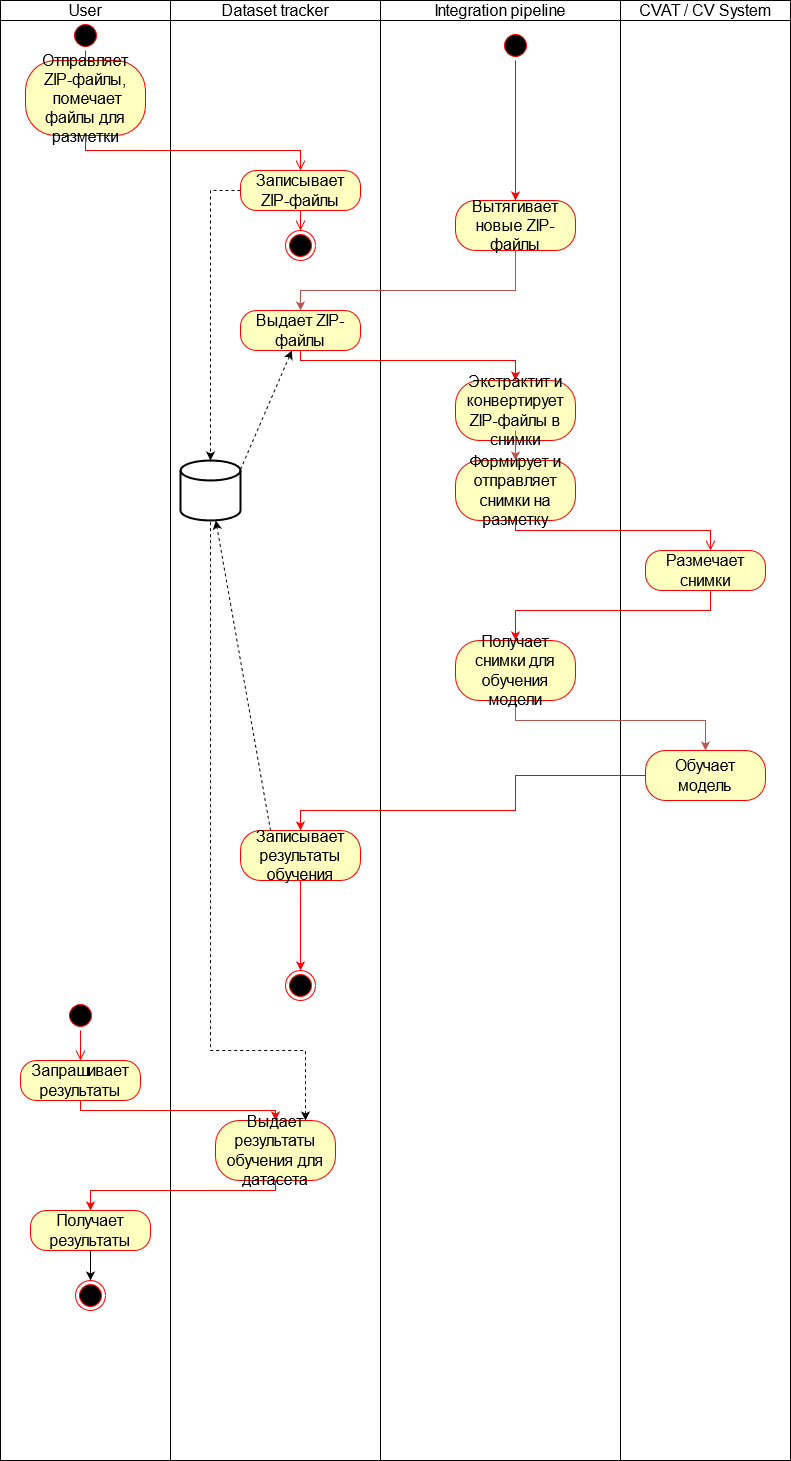

The diagram above was exported from draw.io. Its source (the exported page's mxGraphModel, read from the mxfile embedded in the PNG):
<mxGraphModel dx="2261" dy="756" grid="1" gridSize="10" guides="1" tooltips="1" connect="1" arrows="1" fold="1" page="1" pageScale="1" pageWidth="827" pageHeight="1169" math="0" shadow="0">
  <root>
    <mxCell id="0" />
    <mxCell id="1" parent="0" />
    <mxCell id="O_yv1nhUnjgpjXAvgvj1-1" value="" style="rounded=0;whiteSpace=wrap;html=1;" parent="1" vertex="1">
      <mxGeometry x="-630" y="40" width="210" height="1440" as="geometry" />
    </mxCell>
    <mxCell id="O_yv1nhUnjgpjXAvgvj1-2" value="" style="rounded=0;whiteSpace=wrap;html=1;" parent="1" vertex="1">
      <mxGeometry x="-420" y="40" width="240" height="1440" as="geometry" />
    </mxCell>
    <mxCell id="O_yv1nhUnjgpjXAvgvj1-3" value="" style="rounded=0;whiteSpace=wrap;html=1;" parent="1" vertex="1">
      <mxGeometry x="-180" y="20" width="170" height="1460" as="geometry" />
    </mxCell>
    <mxCell id="O_yv1nhUnjgpjXAvgvj1-4" value="Dataset tracker" style="rounded=0;whiteSpace=wrap;html=1;" parent="1" vertex="1">
      <mxGeometry x="-630" y="20" width="210" height="20" as="geometry" />
    </mxCell>
    <mxCell id="O_yv1nhUnjgpjXAvgvj1-5" value="Integration pipeline" style="rounded=0;whiteSpace=wrap;html=1;" parent="1" vertex="1">
      <mxGeometry x="-420" y="20" width="240" height="20" as="geometry" />
    </mxCell>
    <mxCell id="O_yv1nhUnjgpjXAvgvj1-6" value="&lt;div&gt;CVAT / CV System&lt;/div&gt;" style="rounded=0;whiteSpace=wrap;html=1;" parent="1" vertex="1">
      <mxGeometry x="-180" y="20" width="170" height="20" as="geometry" />
    </mxCell>
    <mxCell id="O_yv1nhUnjgpjXAvgvj1-7" value="" style="rounded=0;whiteSpace=wrap;html=1;" parent="1" vertex="1">
      <mxGeometry x="-800" y="20" width="170" height="1460" as="geometry" />
    </mxCell>
    <mxCell id="O_yv1nhUnjgpjXAvgvj1-8" value="User" style="rounded=0;whiteSpace=wrap;html=1;" parent="1" vertex="1">
      <mxGeometry x="-800" y="20" width="170" height="20" as="geometry" />
    </mxCell>
    <mxCell id="O_yv1nhUnjgpjXAvgvj1-9" value="" style="ellipse;html=1;shape=startState;fillColor=#000000;strokeColor=#ff0000;" parent="1" vertex="1">
      <mxGeometry x="-730" y="40" width="30" height="30" as="geometry" />
    </mxCell>
    <mxCell id="O_yv1nhUnjgpjXAvgvj1-10" value="" style="edgeStyle=orthogonalEdgeStyle;html=1;verticalAlign=bottom;endArrow=open;endSize=8;strokeColor=#ff0000;rounded=0;" parent="1" source="O_yv1nhUnjgpjXAvgvj1-9" edge="1">
      <mxGeometry relative="1" as="geometry">
        <mxPoint x="-715" y="110" as="targetPoint" />
      </mxGeometry>
    </mxCell>
    <mxCell id="O_yv1nhUnjgpjXAvgvj1-11" value="Отправляет ZIP-файлы,&lt;br&gt;&amp;nbsp;помечает файлы для разметки" style="rounded=1;whiteSpace=wrap;html=1;arcSize=40;fontColor=#000000;fillColor=#ffffc0;strokeColor=#ff0000;" parent="1" vertex="1">
      <mxGeometry x="-775" y="80" width="120" height="75" as="geometry" />
    </mxCell>
    <mxCell id="O_yv1nhUnjgpjXAvgvj1-12" value="" style="edgeStyle=orthogonalEdgeStyle;html=1;verticalAlign=bottom;endArrow=open;endSize=8;strokeColor=#ff0000;rounded=0;" parent="1" source="O_yv1nhUnjgpjXAvgvj1-11" target="O_yv1nhUnjgpjXAvgvj1-14" edge="1">
      <mxGeometry relative="1" as="geometry">
        <mxPoint x="-715" y="215" as="targetPoint" />
        <Array as="points">
          <mxPoint x="-715" y="170" />
          <mxPoint x="-500" y="170" />
        </Array>
      </mxGeometry>
    </mxCell>
    <mxCell id="O_yv1nhUnjgpjXAvgvj1-13" style="rounded=0;orthogonalLoop=1;jettySize=auto;html=1;dashed=1;" parent="1" source="O_yv1nhUnjgpjXAvgvj1-14" target="O_yv1nhUnjgpjXAvgvj1-15" edge="1">
      <mxGeometry relative="1" as="geometry">
        <Array as="points">
          <mxPoint x="-590" y="210" />
          <mxPoint x="-590" y="340" />
        </Array>
      </mxGeometry>
    </mxCell>
    <mxCell id="47sOJLZgyDN6BHgxMJ0B-1" style="edgeStyle=orthogonalEdgeStyle;rounded=0;orthogonalLoop=1;jettySize=auto;html=1;exitX=0;exitY=0.5;exitDx=0;exitDy=0;" parent="1" source="O_yv1nhUnjgpjXAvgvj1-14" edge="1">
      <mxGeometry relative="1" as="geometry">
        <mxPoint x="-560" y="210" as="targetPoint" />
      </mxGeometry>
    </mxCell>
    <mxCell id="O_yv1nhUnjgpjXAvgvj1-14" value="Записывает ZIP-файлы" style="rounded=1;whiteSpace=wrap;html=1;arcSize=40;fontColor=#000000;fillColor=#ffffc0;strokeColor=#ff0000;" parent="1" vertex="1">
      <mxGeometry x="-560" y="190" width="120" height="40" as="geometry" />
    </mxCell>
    <mxCell id="O_yv1nhUnjgpjXAvgvj1-15" value="" style="strokeWidth=2;html=1;shape=mxgraph.flowchart.database;whiteSpace=wrap;" parent="1" vertex="1">
      <mxGeometry x="-620" y="480" width="60" height="60" as="geometry" />
    </mxCell>
    <mxCell id="O_yv1nhUnjgpjXAvgvj1-51" value="" style="edgeStyle=orthogonalEdgeStyle;rounded=0;orthogonalLoop=1;jettySize=auto;html=1;fillColor=#f8cecc;strokeColor=#b85450;entryX=0.5;entryY=0;entryDx=0;entryDy=0;" parent="1" source="O_yv1nhUnjgpjXAvgvj1-16" target="O_yv1nhUnjgpjXAvgvj1-21" edge="1">
      <mxGeometry relative="1" as="geometry">
        <mxPoint x="-285" y="250" as="targetPoint" />
        <Array as="points">
          <mxPoint x="-285" y="310" />
          <mxPoint x="-500" y="310" />
        </Array>
      </mxGeometry>
    </mxCell>
    <mxCell id="O_yv1nhUnjgpjXAvgvj1-16" value="Вытягивает новые ZIP-файлы" style="rounded=1;whiteSpace=wrap;html=1;arcSize=40;fontColor=#000000;fillColor=#ffffc0;strokeColor=#ff0000;" parent="1" vertex="1">
      <mxGeometry x="-345" y="220" width="120" height="50" as="geometry" />
    </mxCell>
    <mxCell id="O_yv1nhUnjgpjXAvgvj1-17" value="" style="ellipse;html=1;shape=startState;fillColor=#000000;strokeColor=#ff0000;" parent="1" vertex="1">
      <mxGeometry x="-300" y="50" width="30" height="30" as="geometry" />
    </mxCell>
    <mxCell id="O_yv1nhUnjgpjXAvgvj1-18" value="" style="edgeStyle=orthogonalEdgeStyle;html=1;verticalAlign=bottom;endArrow=classic;endSize=6;strokeColor=#ff0000;rounded=0;endFill=1;" parent="1" source="O_yv1nhUnjgpjXAvgvj1-17" target="O_yv1nhUnjgpjXAvgvj1-16" edge="1">
      <mxGeometry relative="1" as="geometry">
        <mxPoint x="-285" y="160" as="targetPoint" />
      </mxGeometry>
    </mxCell>
    <mxCell id="O_yv1nhUnjgpjXAvgvj1-19" style="rounded=0;orthogonalLoop=1;jettySize=auto;html=1;dashed=1;exitX=1;exitY=0.15;exitDx=0;exitDy=0;exitPerimeter=0;" parent="1" source="O_yv1nhUnjgpjXAvgvj1-15" target="O_yv1nhUnjgpjXAvgvj1-21" edge="1">
      <mxGeometry relative="1" as="geometry">
        <mxPoint x="-511" y="165" as="sourcePoint" />
        <mxPoint x="-500" y="320" as="targetPoint" />
      </mxGeometry>
    </mxCell>
    <mxCell id="O_yv1nhUnjgpjXAvgvj1-20" value="" style="ellipse;whiteSpace=wrap;html=1;align=center;aspect=fixed;fillColor=none;strokeColor=none;resizable=0;perimeter=centerPerimeter;rotatable=0;allowArrows=0;points=[];outlineConnect=1;" parent="1" vertex="1">
      <mxGeometry x="-300" y="410" width="10" height="10" as="geometry" />
    </mxCell>
    <mxCell id="O_yv1nhUnjgpjXAvgvj1-21" value="Выдает ZIP-файлы" style="rounded=1;whiteSpace=wrap;html=1;arcSize=40;fontColor=#000000;fillColor=#ffffc0;strokeColor=#ff0000;" parent="1" vertex="1">
      <mxGeometry x="-560" y="330" width="120" height="40" as="geometry" />
    </mxCell>
    <mxCell id="O_yv1nhUnjgpjXAvgvj1-22" value="" style="edgeStyle=orthogonalEdgeStyle;html=1;verticalAlign=bottom;endArrow=classic;endSize=6;strokeColor=#ff0000;rounded=0;endFill=1;entryX=0.5;entryY=0;entryDx=0;entryDy=0;" parent="1" source="O_yv1nhUnjgpjXAvgvj1-21" target="O_yv1nhUnjgpjXAvgvj1-50" edge="1">
      <mxGeometry relative="1" as="geometry">
        <mxPoint x="-280" y="390" as="targetPoint" />
        <Array as="points">
          <mxPoint x="-500" y="380" />
          <mxPoint x="-285" y="380" />
        </Array>
      </mxGeometry>
    </mxCell>
    <mxCell id="O_yv1nhUnjgpjXAvgvj1-24" value="" style="ellipse;html=1;shape=endState;fillColor=#000000;strokeColor=#ff0000;" parent="1" vertex="1">
      <mxGeometry x="-515" y="250" width="30" height="30" as="geometry" />
    </mxCell>
    <mxCell id="O_yv1nhUnjgpjXAvgvj1-25" value="" style="edgeStyle=orthogonalEdgeStyle;html=1;verticalAlign=bottom;endArrow=open;endSize=8;strokeColor=#ff0000;rounded=0;" parent="1" source="O_yv1nhUnjgpjXAvgvj1-14" target="O_yv1nhUnjgpjXAvgvj1-24" edge="1">
      <mxGeometry relative="1" as="geometry">
        <mxPoint x="-480" y="200" as="targetPoint" />
        <mxPoint x="-705" y="165" as="sourcePoint" />
        <Array as="points">
          <mxPoint x="-500" y="240" />
          <mxPoint x="-500" y="240" />
        </Array>
      </mxGeometry>
    </mxCell>
    <mxCell id="O_yv1nhUnjgpjXAvgvj1-26" value="Формирует и отправляет снимки на разметку" style="rounded=1;whiteSpace=wrap;html=1;arcSize=40;fontColor=#000000;fillColor=#ffffc0;strokeColor=#ff0000;" parent="1" vertex="1">
      <mxGeometry x="-345" y="480" width="120" height="60" as="geometry" />
    </mxCell>
    <mxCell id="O_yv1nhUnjgpjXAvgvj1-27" style="edgeStyle=orthogonalEdgeStyle;rounded=0;orthogonalLoop=1;jettySize=auto;html=1;strokeColor=#FF0000;entryX=0.5;entryY=0;entryDx=0;entryDy=0;" parent="1" source="O_yv1nhUnjgpjXAvgvj1-28" target="O_yv1nhUnjgpjXAvgvj1-48" edge="1">
      <mxGeometry relative="1" as="geometry">
        <Array as="points">
          <mxPoint x="-90" y="630" />
          <mxPoint x="-285" y="630" />
        </Array>
        <mxPoint x="-285" y="690" as="targetPoint" />
      </mxGeometry>
    </mxCell>
    <mxCell id="O_yv1nhUnjgpjXAvgvj1-28" value="Размечает снимки" style="rounded=1;whiteSpace=wrap;html=1;arcSize=40;fontColor=#000000;fillColor=#ffffc0;strokeColor=#ff0000;" parent="1" vertex="1">
      <mxGeometry x="-155" y="570" width="120" height="40" as="geometry" />
    </mxCell>
    <mxCell id="O_yv1nhUnjgpjXAvgvj1-29" value="" style="edgeStyle=orthogonalEdgeStyle;html=1;verticalAlign=bottom;endArrow=open;endSize=8;strokeColor=#ff0000;rounded=0;exitX=0.5;exitY=1;exitDx=0;exitDy=0;" parent="1" source="O_yv1nhUnjgpjXAvgvj1-26" target="O_yv1nhUnjgpjXAvgvj1-28" edge="1">
      <mxGeometry relative="1" as="geometry">
        <mxPoint x="-275" y="440" as="targetPoint" />
        <Array as="points">
          <mxPoint x="-285" y="550" />
          <mxPoint x="-90" y="550" />
        </Array>
        <mxPoint x="-480" y="400" as="sourcePoint" />
      </mxGeometry>
    </mxCell>
    <mxCell id="O_yv1nhUnjgpjXAvgvj1-30" style="edgeStyle=orthogonalEdgeStyle;rounded=0;orthogonalLoop=1;jettySize=auto;html=1;entryX=0.5;entryY=0;entryDx=0;entryDy=0;strokeColor=#FF0000;" parent="1" source="O_yv1nhUnjgpjXAvgvj1-31" target="O_yv1nhUnjgpjXAvgvj1-33" edge="1">
      <mxGeometry relative="1" as="geometry">
        <Array as="points">
          <mxPoint x="-285" y="830" />
          <mxPoint x="-500" y="830" />
        </Array>
      </mxGeometry>
    </mxCell>
    <mxCell id="O_yv1nhUnjgpjXAvgvj1-31" value="Обучает модель" style="rounded=1;whiteSpace=wrap;html=1;arcSize=40;fontColor=#000000;fillColor=#ffffc0;strokeColor=#ff0000;" parent="1" vertex="1">
      <mxGeometry x="-155" y="770" width="120" height="50" as="geometry" />
    </mxCell>
    <mxCell id="O_yv1nhUnjgpjXAvgvj1-32" style="edgeStyle=orthogonalEdgeStyle;rounded=0;orthogonalLoop=1;jettySize=auto;html=1;strokeColor=#FF0000;" parent="1" source="O_yv1nhUnjgpjXAvgvj1-33" target="O_yv1nhUnjgpjXAvgvj1-46" edge="1">
      <mxGeometry relative="1" as="geometry">
        <mxPoint x="-500" y="930" as="targetPoint" />
      </mxGeometry>
    </mxCell>
    <mxCell id="O_yv1nhUnjgpjXAvgvj1-33" value="Записывает&lt;br&gt;результаты обучения" style="rounded=1;whiteSpace=wrap;html=1;arcSize=40;fontColor=#000000;fillColor=#ffffc0;strokeColor=#ff0000;" parent="1" vertex="1">
      <mxGeometry x="-560" y="850" width="120" height="50" as="geometry" />
    </mxCell>
    <mxCell id="O_yv1nhUnjgpjXAvgvj1-34" style="rounded=0;orthogonalLoop=1;jettySize=auto;html=1;dashed=1;exitX=0.25;exitY=0;exitDx=0;exitDy=0;" parent="1" source="O_yv1nhUnjgpjXAvgvj1-33" target="O_yv1nhUnjgpjXAvgvj1-15" edge="1">
      <mxGeometry relative="1" as="geometry">
        <mxPoint x="-550" y="311" as="sourcePoint" />
        <mxPoint x="-910" y="470" as="targetPoint" />
      </mxGeometry>
    </mxCell>
    <mxCell id="O_yv1nhUnjgpjXAvgvj1-36" style="edgeStyle=orthogonalEdgeStyle;rounded=0;orthogonalLoop=1;jettySize=auto;html=1;strokeColor=#FF0000;" parent="1" source="O_yv1nhUnjgpjXAvgvj1-37" target="O_yv1nhUnjgpjXAvgvj1-39" edge="1">
      <mxGeometry relative="1" as="geometry">
        <Array as="points">
          <mxPoint x="-720" y="1130" />
          <mxPoint x="-525" y="1130" />
        </Array>
      </mxGeometry>
    </mxCell>
    <mxCell id="O_yv1nhUnjgpjXAvgvj1-37" value="Запрашивает результаты" style="rounded=1;whiteSpace=wrap;html=1;arcSize=40;fontColor=#000000;fillColor=#ffffc0;strokeColor=#ff0000;" parent="1" vertex="1">
      <mxGeometry x="-780" y="1080" width="120" height="40" as="geometry" />
    </mxCell>
    <mxCell id="O_yv1nhUnjgpjXAvgvj1-38" style="rounded=0;orthogonalLoop=1;jettySize=auto;html=1;dashed=1;endArrow=none;endFill=0;startArrow=classic;startFill=1;exitX=0.75;exitY=0;exitDx=0;exitDy=0;edgeStyle=orthogonalEdgeStyle;" parent="1" source="O_yv1nhUnjgpjXAvgvj1-39" target="O_yv1nhUnjgpjXAvgvj1-15" edge="1">
      <mxGeometry relative="1" as="geometry">
        <Array as="points">
          <mxPoint x="-495" y="1070" />
          <mxPoint x="-590" y="1070" />
        </Array>
      </mxGeometry>
    </mxCell>
    <mxCell id="O_yv1nhUnjgpjXAvgvj1-39" value="Выдает результаты обучения для датасета" style="rounded=1;whiteSpace=wrap;html=1;arcSize=40;fontColor=#000000;fillColor=#ffffc0;strokeColor=#ff0000;" parent="1" vertex="1">
      <mxGeometry x="-585" y="1140" width="120" height="60" as="geometry" />
    </mxCell>
    <mxCell id="O_yv1nhUnjgpjXAvgvj1-40" style="edgeStyle=orthogonalEdgeStyle;rounded=0;orthogonalLoop=1;jettySize=auto;html=1;" parent="1" source="O_yv1nhUnjgpjXAvgvj1-41" target="O_yv1nhUnjgpjXAvgvj1-42" edge="1">
      <mxGeometry relative="1" as="geometry" />
    </mxCell>
    <mxCell id="O_yv1nhUnjgpjXAvgvj1-41" value="Получает результаты" style="rounded=1;whiteSpace=wrap;html=1;arcSize=40;fontColor=#000000;fillColor=#ffffc0;strokeColor=#ff0000;" parent="1" vertex="1">
      <mxGeometry x="-770" y="1230" width="120" height="40" as="geometry" />
    </mxCell>
    <mxCell id="O_yv1nhUnjgpjXAvgvj1-42" value="" style="ellipse;html=1;shape=endState;fillColor=#000000;strokeColor=#ff0000;" parent="1" vertex="1">
      <mxGeometry x="-725" y="1300" width="30" height="30" as="geometry" />
    </mxCell>
    <mxCell id="O_yv1nhUnjgpjXAvgvj1-43" style="edgeStyle=orthogonalEdgeStyle;rounded=0;orthogonalLoop=1;jettySize=auto;html=1;strokeColor=#FF0000;" parent="1" source="O_yv1nhUnjgpjXAvgvj1-39" target="O_yv1nhUnjgpjXAvgvj1-41" edge="1">
      <mxGeometry relative="1" as="geometry">
        <Array as="points">
          <mxPoint x="-525" y="1210" />
          <mxPoint x="-710" y="1210" />
        </Array>
      </mxGeometry>
    </mxCell>
    <mxCell id="O_yv1nhUnjgpjXAvgvj1-44" value="" style="ellipse;html=1;shape=startState;fillColor=#000000;strokeColor=#ff0000;" parent="1" vertex="1">
      <mxGeometry x="-735" y="1020" width="30" height="30" as="geometry" />
    </mxCell>
    <mxCell id="O_yv1nhUnjgpjXAvgvj1-45" value="" style="edgeStyle=orthogonalEdgeStyle;html=1;verticalAlign=bottom;endArrow=open;endSize=8;strokeColor=#ff0000;rounded=0;" parent="1" source="O_yv1nhUnjgpjXAvgvj1-44" edge="1">
      <mxGeometry relative="1" as="geometry">
        <mxPoint x="-720" y="1080" as="targetPoint" />
      </mxGeometry>
    </mxCell>
    <mxCell id="O_yv1nhUnjgpjXAvgvj1-46" value="" style="ellipse;html=1;shape=endState;fillColor=#000000;strokeColor=#ff0000;" parent="1" vertex="1">
      <mxGeometry x="-515" y="990" width="30" height="30" as="geometry" />
    </mxCell>
    <mxCell id="O_yv1nhUnjgpjXAvgvj1-49" value="" style="edgeStyle=orthogonalEdgeStyle;rounded=0;orthogonalLoop=1;jettySize=auto;html=1;fillColor=#f8cecc;strokeColor=#b85450;" parent="1" source="O_yv1nhUnjgpjXAvgvj1-48" target="O_yv1nhUnjgpjXAvgvj1-31" edge="1">
      <mxGeometry relative="1" as="geometry">
        <Array as="points">
          <mxPoint x="-285" y="740" />
          <mxPoint x="-95" y="740" />
        </Array>
      </mxGeometry>
    </mxCell>
    <mxCell id="O_yv1nhUnjgpjXAvgvj1-48" value="Получает снимки для обучения модели" style="rounded=1;whiteSpace=wrap;html=1;arcSize=40;fontColor=#000000;fillColor=#ffffc0;strokeColor=#ff0000;" parent="1" vertex="1">
      <mxGeometry x="-345" y="660" width="120" height="60" as="geometry" />
    </mxCell>
    <mxCell id="O_yv1nhUnjgpjXAvgvj1-50" value="Экстрактит и конвертирует ZIP-файлы в снимки" style="rounded=1;whiteSpace=wrap;html=1;arcSize=40;fontColor=#000000;fillColor=#ffffc0;strokeColor=#ff0000;" parent="1" vertex="1">
      <mxGeometry x="-345" y="400" width="120" height="60" as="geometry" />
    </mxCell>
    <mxCell id="O_yv1nhUnjgpjXAvgvj1-55" value="" style="edgeStyle=orthogonalEdgeStyle;rounded=0;orthogonalLoop=1;jettySize=auto;html=1;fillColor=#f8cecc;strokeColor=#b85450;entryX=0.5;entryY=0;entryDx=0;entryDy=0;" parent="1" target="O_yv1nhUnjgpjXAvgvj1-26" edge="1">
      <mxGeometry relative="1" as="geometry">
        <mxPoint x="-285" y="450" as="sourcePoint" />
        <mxPoint x="-275" y="260" as="targetPoint" />
      </mxGeometry>
    </mxCell>
  </root>
</mxGraphModel>